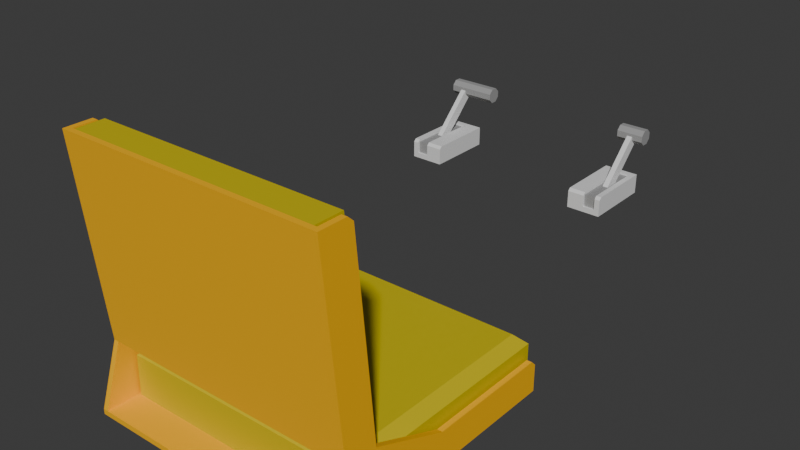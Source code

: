 # Source: seat_train_driver_tiny.blend  (saved by Blender 4.2.67; exported with 4.5.12 LTS)
import bpy
from mathutils import Matrix  # noqa: F401  (used for matrix-valued properties, if any)

bpy.ops.wm.read_factory_settings(use_empty=True)
scene = bpy.context.scene
scene.name = 'Scene'

# ---- collections
col_collection = bpy.data.collections.new('Collection'); scene.collection.children.link(col_collection)

# ---- materials (node trees are filled in below, after node groups)
mat_paintable_0 = bpy.data.materials.new('Paintable-0')
mat_paintable_0.alpha_threshold = 0.0
mat_paintable_0.roughness = 0.5
mat_paintable_0.line_color = (0.0, 0.0, 0.0, 1.0)
mat_paintable_1 = bpy.data.materials.new('Paintable-1')
mat_silver = bpy.data.materials.new('Silver')
mat_black = bpy.data.materials.new('Black')

# ---- material node trees
mat_paintable_0.use_nodes = True; mat_paintable_0.node_tree.nodes.clear()
_N = mat_paintable_0.node_tree.nodes; _L = mat_paintable_0.node_tree.links
n0 = _N.new('ShaderNodeOutputMaterial'); n0.name = 'Material Output'; n0.location = (300, 300)
n1 = _N.new('ShaderNodeBsdfPrincipled'); n1.name = 'Principled BSDF'; n1.location = (10, 300)
n1.inputs[0].default_value = (1.0, 0.4969, 0.0, 1.0)
n1.inputs[3].default_value = 1.45
_L.new(n1.outputs[0], n0.inputs[0])
n0.is_active_output = True
mat_paintable_1.use_nodes = True; mat_paintable_1.node_tree.nodes.clear()
_N = mat_paintable_1.node_tree.nodes; _L = mat_paintable_1.node_tree.links
n0 = _N.new('ShaderNodeBsdfPrincipled'); n0.name = 'プリンシプルBSDF'; n0.location = (10, 300)
n0.inputs[0].default_value = (0.6105, 0.491, 0.0, 1.0)
n1 = _N.new('ShaderNodeOutputMaterial'); n1.name = 'マテリアル出力'; n1.location = (300, 300)
_L.new(n0.outputs[0], n1.inputs[0])
n1.is_active_output = True
mat_silver.use_nodes = True; mat_silver.node_tree.nodes.clear()
_N = mat_silver.node_tree.nodes; _L = mat_silver.node_tree.links
n0 = _N.new('ShaderNodeBsdfPrincipled'); n0.name = 'プリンシプルBSDF'; n0.location = (10, 300)
n0.inputs[0].default_value = (0.7835, 0.7835, 0.7835, 1.0)
n1 = _N.new('ShaderNodeOutputMaterial'); n1.name = 'マテリアル出力'; n1.location = (300, 300)
_L.new(n0.outputs[0], n1.inputs[0])
n1.is_active_output = True
mat_black.use_nodes = True; mat_black.node_tree.nodes.clear()
_N = mat_black.node_tree.nodes; _L = mat_black.node_tree.links
n0 = _N.new('ShaderNodeBsdfPrincipled'); n0.name = 'プリンシプルBSDF'; n0.location = (10, 300)
n0.inputs[0].default_value = (0.3372, 0.3372, 0.3372, 1.0)
n1 = _N.new('ShaderNodeOutputMaterial'); n1.name = 'マテリアル出力'; n1.location = (300, 300)
_L.new(n0.outputs[0], n1.inputs[0])
n1.is_active_output = True

# ---- world
world_world = bpy.data.worlds.new('World'); scene.world = world_world
world_world.use_nodes = True; world_world.node_tree.nodes.clear()
_N = world_world.node_tree.nodes; _L = world_world.node_tree.links
n0 = _N.new('ShaderNodeOutputWorld'); n0.name = 'World Output'; n0.location = (300, 300)
n1 = _N.new('ShaderNodeBackground'); n1.name = 'Background'; n1.location = (10, 300)
n1.inputs[0].default_value = (0.05088, 0.05088, 0.05088, 1.0)
_L.new(n1.outputs[0], n0.inputs[0])
n0.is_active_output = True
world_world.color = (0.05088, 0.05088, 0.05088)
world_world.sun_shadow_jitter_overblur = 0.0

# ---- meshes
me_cube = bpy.data.meshes.new('Cube')
me_cube.from_pydata([(0.375, 0.125, -0.115), (0.375, -0.316, -0.115), (-0.125, 0.125, -0.115), (-0.125, -0.316, -0.115), (-0.125, -0.315, -0.125), (0.375, -0.315, -0.125), (0.375, 0.125, -0.125), (-0.125, 0.125, -0.125), (0.365, 0.125, -0.115), (-0.115, 0.125, -0.115), (-0.115, -0.315, -0.125), (0.365, -0.315, -0.125), (0.365, 0.125, -0.125), (-0.115, 0.125, -0.125), (0.36, 0.125, -0.115), (-0.11, 0.125, -0.115), (0.365, -0.316, -0.115), (-0.115, -0.316, -0.115), (0.34, 0.105, -0.0175), (0.36, 0.125, -0.0375), (-0.11, 0.125, -0.0375), (-0.09, 0.105, -0.0175), (0.375, -0.3213, -0.0625), (-0.125, -0.3213, -0.0625), (0.375, 0.125, -0.0725), (0.375, 0.115, -0.0625), (-0.125, 0.115, -0.0625), (-0.125, 0.125, -0.0725), (-0.115, 0.125, -0.0725), (-0.115, 0.115, -0.0625), (0.365, 0.115, -0.0625), (0.365, 0.125, -0.0725), (0.36, -0.311, -0.115), (-0.11, -0.311, -0.115), (0.34, -0.29, -0.0175), (0.36, -0.31, -0.0375), (-0.11, -0.31, -0.0375), (-0.09, -0.29, -0.0175), (0.375, -0.375, -0.125), (-0.125, -0.375, -0.115), (-0.125, -0.375, -0.125), (0.375, -0.375, -0.115), (0.365, -0.375, -0.125), (-0.115, -0.375, -0.115), (-0.115, -0.375, -0.125), (0.365, -0.375, -0.115), (0.365, -0.3213, -0.0625), (-0.115, -0.3213, -0.0625), (0.375, -0.125, -0.115), (-0.125, -0.125, -0.115), (-0.125, -0.125, -0.125), (0.375, -0.125, -0.125), (-0.115, -0.125, -0.125), (0.365, -0.125, -0.125), (0.365, -0.125, -0.115), (-0.115, -0.125, -0.115), (0.375, -0.125, -0.0625), (-0.125, -0.125, -0.0625), (0.365, -0.125, -0.0625), (-0.115, -0.125, -0.0625), (0.36, -0.125, -0.115), (-0.11, -0.125, -0.115), (-0.125, -0.3275, 0.0), (-0.125, -0.3375, 0.0), (0.375, -0.3275, 3.725e-09), (0.375, -0.3375, 3.725e-09), (0.36, -0.3275, 0.0), (-0.11, -0.3275, 0.0), (0.365, -0.3375, 0.0), (-0.115, -0.3375, 0.0), (-0.125, -0.275, 0.0), (-0.115, -0.275, 0.0), (0.365, -0.275, 0.0), (0.375, -0.275, 3.725e-09), (-0.125, -0.365, 0.375), (-0.125, -0.375, 0.375), (0.375, -0.365, 0.375), (0.375, -0.375, 0.375), (0.36, -0.365, 0.375), (-0.11, -0.365, 0.375), (0.365, -0.375, 0.375), (-0.115, -0.375, 0.375), (0.365, -0.3275, 0.0), (-0.115, -0.3275, 0.0), (0.365, -0.365, 0.375), (-0.115, -0.365, 0.375), (0.34, -0.257, 0.02), (0.36, -0.275, 0.0), (-0.11, -0.275, 0.0), (-0.09, -0.257, 0.02), (0.36, -0.3125, 0.375), (0.34, -0.2905, 0.355), (-0.09, -0.2905, 0.355), (-0.11, -0.3125, 0.375), (-0.125, -0.3225, 0.375), (-0.125, -0.3115, 0.365), (-0.115, -0.3115, 0.365), (-0.115, -0.3225, 0.375), (0.365, -0.3225, 0.375), (0.365, -0.3115, 0.365), (0.375, -0.3115, 0.365), (0.375, -0.3225, 0.375), (-0.08375, 0.5, 0.125), (-0.02, 0.5, 0.125), (0.3338, 0.375, 0.125), (0.27, 0.375, 0.125), (-0.02, 0.375, 0.125), (-0.08375, 0.375, 0.125), (0.27, 0.5, 0.125), (0.3338, 0.5, 0.125), (-0.07375, 0.49, 0.13), (-0.05125, 0.49, 0.13), (-0.05125, 0.375, 0.13), (-0.08375, 0.375, 0.13), (-0.05125, 0.37, 0.125), (-0.08375, 0.37, 0.125), (-0.05125, 0.37, 0.1038), (-0.07375, 0.37, 0.1038), (-0.02, 0.375, 0.13), (-0.02, 0.37, 0.125), (-0.08375, 0.5, 0.13), (-0.02, 0.5, 0.13), (-0.07375, 0.375, 0.13), (-0.02, 0.37, 0.09375), (-0.07375, 0.37, 0.125), (-0.08375, 0.37, 0.09375), (-0.07375, 0.49, 0.126), (-0.05125, 0.49, 0.126), (-0.05125, 0.374, 0.126), (-0.07375, 0.374, 0.126), (-0.05125, 0.374, 0.1038), (-0.07375, 0.374, 0.1038), (-0.02, 0.5, 0.09375), (-0.08375, 0.5, 0.09375), (-0.08375, 0.375, 0.09375), (-0.0675, 0.3992, 0.1008), (-0.0675, 0.4133, 0.08668), (-0.0575, 0.3992, 0.1008), (-0.0575, 0.4133, 0.08668), (-0.0875, 0.5262, 0.1941), (0.0025, 0.5262, 0.1941), (-0.0875, 0.5181, 0.186), (0.0025, 0.5181, 0.186), (-0.0875, 0.5066, 0.186), (0.0025, 0.5066, 0.186), (-0.0875, 0.4985, 0.1941), (0.0025, 0.4985, 0.1941), (-0.0875, 0.4985, 0.2056), (0.0025, 0.4985, 0.2056), (-0.0875, 0.5066, 0.2137), (0.0025, 0.5066, 0.2137), (-0.0875, 0.5181, 0.2137), (0.0025, 0.5181, 0.2137), (-0.0875, 0.5262, 0.2056), (0.0025, 0.5262, 0.2056), (-0.0675, 0.5262, 0.1941), (-0.0575, 0.5262, 0.1941), (-0.0575, 0.5066, 0.186), (-0.0675, 0.5066, 0.186), (-0.0575, 0.4985, 0.1941), (-0.0675, 0.4985, 0.1941), (-0.0575, 0.4985, 0.2056), (-0.0675, 0.4985, 0.2056), (-0.0575, 0.5066, 0.2137), (-0.0675, 0.5066, 0.2137), (-0.0575, 0.5181, 0.2137), (-0.0675, 0.5181, 0.2137), (-0.0575, 0.5262, 0.2056), (-0.0675, 0.5262, 0.2056), (-0.0575, 0.5181, 0.186), (-0.0675, 0.4985, 0.2001), (-0.0575, 0.4985, 0.2001), (-0.0675, 0.5181, 0.186), (-0.0675, 0.5126, 0.186), (-0.0575, 0.5126, 0.186), (-0.0675, 0.4244, 0.126), (-0.0675, 0.4526, 0.126), (-0.0575, 0.4526, 0.126), (-0.0575, 0.4244, 0.126), (0.3238, 0.49, 0.13), (0.3012, 0.49, 0.13), (0.3012, 0.375, 0.13), (0.3338, 0.375, 0.13), (0.3012, 0.37, 0.125), (0.3338, 0.37, 0.125), (0.3012, 0.37, 0.1038), (0.3238, 0.37, 0.1038), (0.27, 0.375, 0.13), (0.27, 0.37, 0.125), (0.3338, 0.5, 0.13), (0.27, 0.5, 0.13), (0.3238, 0.375, 0.13), (0.27, 0.37, 0.09375), (0.3238, 0.37, 0.125), (0.3338, 0.37, 0.09375), (0.3238, 0.49, 0.126), (0.3012, 0.49, 0.126), (0.3012, 0.374, 0.126), (0.3238, 0.374, 0.126), (0.3012, 0.374, 0.1038), (0.3238, 0.374, 0.1038), (-0.02, 0.375, 0.09375), (0.27, 0.375, 0.09375), (0.3338, 0.375, 0.09375), (0.3175, 0.3992, 0.1008), (0.3175, 0.4133, 0.08668), (0.3075, 0.3992, 0.1008), (0.3075, 0.4133, 0.08668), (0.3375, 0.5262, 0.1941), (0.2875, 0.5262, 0.1941), (0.3375, 0.5181, 0.186), (0.2875, 0.5181, 0.186), (0.3375, 0.5066, 0.186), (0.2875, 0.5066, 0.186), (0.3375, 0.4985, 0.1941), (0.2875, 0.4985, 0.1941), (0.3375, 0.4985, 0.2056), (0.2875, 0.4985, 0.2056), (0.3375, 0.5066, 0.2137), (0.2875, 0.5066, 0.2137), (0.3375, 0.5181, 0.2137), (0.2875, 0.5181, 0.2137), (0.3375, 0.5262, 0.2056), (0.2875, 0.5262, 0.2056), (0.3175, 0.5262, 0.1941), (0.3075, 0.5262, 0.1941), (0.3075, 0.5066, 0.186), (0.3175, 0.5066, 0.186), (0.3075, 0.4985, 0.1941), (0.3175, 0.4985, 0.1941), (0.3075, 0.4985, 0.2056), (0.3175, 0.4985, 0.2056), (0.3075, 0.5066, 0.2137), (0.3175, 0.5066, 0.2137), (0.3075, 0.5181, 0.2137), (0.3175, 0.5181, 0.2137), (0.3075, 0.5262, 0.2056), (0.3175, 0.5262, 0.2056), (0.3075, 0.5181, 0.186), (0.3175, 0.4985, 0.2001), (0.3075, 0.4985, 0.2001), (0.3175, 0.5181, 0.186), (0.3175, 0.5126, 0.186), (0.3075, 0.5126, 0.186), (0.3175, 0.4244, 0.126), (0.3175, 0.4526, 0.126), (0.3075, 0.4526, 0.126), (0.3075, 0.4244, 0.126), (0.3012, 0.375, 0.126), (0.3238, 0.375, 0.126), (0.27, 0.5, 0.09375), (0.3338, 0.5, 0.09375)], [], [(12, 6, 51, 53), (11, 42, 44, 10), (0, 48, 51, 6), (12, 8, 0, 6), (17, 33, 61, 55), (7, 2, 9, 13), (12, 14, 8), (5, 38, 42, 11), (4, 40, 39, 3), (7, 13, 52, 50), (0, 24, 25, 56, 48), (9, 28, 29, 59, 55), (0, 8, 31, 24), (13, 12, 53, 52), (13, 9, 15), (15, 20, 19, 14), (14, 60, 54, 8), (36, 20, 15, 61, 33), (21, 37, 34, 18), (18, 34, 35, 19), (20, 36, 37, 21), (20, 21, 18, 19), (9, 2, 27, 28), (28, 27, 26, 29), (24, 31, 30, 25), (15, 14, 12, 13), (34, 37, 36, 35), (33, 32, 35, 36), (35, 32, 60, 14, 19), (42, 38, 41, 45), (40, 44, 43, 39), (41, 65, 68, 45), (42, 45, 43, 44), (1, 41, 38, 5), (17, 43, 45, 16), (67, 69, 83), (22, 64, 65, 41, 1), (67, 66, 68, 69), (10, 44, 40, 4), (17, 16, 32, 33), (45, 68, 82, 46, 16), (82, 68, 66), (3, 39, 63, 62, 23), (17, 47, 83, 69, 43), (11, 53, 51, 5), (56, 58, 72, 73), (11, 10, 52, 53), (5, 51, 48, 1), (58, 46, 82, 72), (1, 48, 56, 22), (4, 50, 52, 10), (17, 55, 59, 47), (3, 49, 50, 4), (23, 57, 49, 3), (46, 58, 54, 16), (49, 2, 7, 50), (57, 26, 27, 2, 49), (61, 15, 9, 55), (58, 30, 31, 8, 54), (59, 29, 26, 57), (56, 25, 30, 58), (60, 32, 16, 54), (64, 73, 100, 101, 76), (63, 69, 81, 75), (65, 64, 76, 77), (76, 101, 98, 84), (43, 69, 63, 39), (47, 59, 71, 83), (22, 56, 73, 64), (59, 57, 70, 71), (57, 23, 62, 70), (74, 75, 81, 85), (84, 80, 77, 76), (85, 81, 80, 84, 78, 79), (70, 62, 74, 94, 95), (72, 82, 84, 98, 99), (73, 72, 99, 100), (79, 78, 90, 93), (68, 65, 77, 80), (83, 71, 96, 97, 85), (69, 68, 80, 81), (85, 97, 94, 74), (62, 63, 75, 74), (66, 78, 84, 82), (79, 67, 83, 85), (78, 66, 87, 90), (67, 79, 93, 88), (86, 89, 92, 91), (87, 88, 89, 86), (91, 92, 93, 90), (86, 91, 90, 87), (92, 89, 88, 93), (66, 67, 88, 87), (94, 97, 96, 95), (98, 101, 100, 99), (71, 70, 95, 96), (203, 194, 192, 202), (106, 103, 121, 118), (109, 189, 182, 104), (107, 134, 125, 115), (105, 187, 190, 108), (104, 184, 194, 203), (179, 195, 249, 198, 191), (110, 122, 129, 126), (103, 102, 120, 121), (102, 107, 113, 120), (117, 116, 130, 131), (134, 201, 123, 125), (119, 106, 118), (201, 106, 119, 123), (107, 115, 113), (112, 114, 119, 118), (110, 111, 121, 120), (111, 112, 118, 121), (122, 110, 120, 113), (114, 116, 123, 119), (117, 124, 115, 125), (116, 117, 125, 123), (124, 122, 113, 115), (111, 110, 126, 127), (114, 112, 128), (112, 111, 127, 128), (130, 128, 129, 131), (116, 114, 128, 130), (124, 129, 122), (124, 117, 131, 129), (108, 190, 189, 109), (172, 169, 174, 173), (136, 138, 137, 135), (156, 140, 142, 169), (169, 142, 144, 157, 174), (157, 144, 146, 159), (159, 146, 148, 161, 171), (161, 148, 150, 163), (163, 150, 152, 165), (142, 140, 154, 152, 150, 148, 146, 144), (165, 152, 154, 167), (167, 154, 140, 156), (139, 141, 143, 145, 147, 149, 151, 153), (153, 168, 155, 139), (168, 167, 156, 155), (151, 166, 168, 153), (166, 165, 167, 168), (149, 164, 166, 151), (164, 163, 165, 166), (147, 162, 164, 149), (162, 161, 163, 164), (145, 160, 170, 162, 147), (143, 158, 160, 145), (141, 172, 173, 158, 143), (139, 155, 172, 141), (155, 156, 169, 172), (126, 176, 177, 127), (162, 170, 171, 161), (128, 178, 175, 129), (176, 126, 129, 175), (128, 127, 177, 178), (138, 136, 176, 177), (176, 173, 174, 177), (175, 135, 137, 178), (178, 171, 170, 175), (175, 170, 160, 158, 173, 176), (176, 136, 135, 175), (178, 137, 138, 177), (177, 174, 157, 159, 171, 178), (186, 200, 199, 185), (188, 187, 105), (202, 192, 188, 105), (104, 182, 184), (181, 187, 188, 183), (179, 189, 190, 180), (180, 190, 187, 181), (191, 182, 189, 179), (183, 188, 192, 185), (186, 194, 184, 193), (185, 192, 194, 186), (193, 184, 182, 191), (180, 196, 195, 179), (183, 197, 181), (181, 197, 248, 196, 180), (199, 200, 198, 197), (185, 199, 197, 183), (193, 191, 198), (193, 198, 200, 186), (109, 104, 203, 251), (241, 242, 243, 238), (205, 204, 206, 207), (225, 238, 211, 209), (238, 243, 226, 213, 211), (226, 228, 215, 213), (228, 240, 230, 217, 215), (230, 232, 219, 217), (232, 234, 221, 219), (211, 213, 215, 217, 219, 221, 223, 209), (234, 236, 223, 221), (236, 225, 209, 223), (208, 222, 220, 218, 216, 214, 212, 210), (222, 208, 224, 237), (237, 224, 225, 236), (220, 222, 237, 235), (235, 237, 236, 234), (218, 220, 235, 233), (233, 235, 234, 232), (216, 218, 233, 231), (231, 233, 232, 230), (214, 216, 231, 239, 229), (212, 214, 229, 227), (210, 212, 227, 242, 241), (208, 210, 241, 224), (224, 241, 238, 225), (195, 196, 246, 245), (231, 230, 240, 239), (197, 198, 249, 244, 247, 248), (248, 247, 246, 196), (207, 246, 245, 205), (245, 246, 243, 242), (244, 247, 206, 204), (247, 244, 239, 240), (244, 245, 242, 227, 229, 239), (245, 244, 204, 205), (247, 246, 207, 206), (246, 247, 240, 228, 226, 243), (107, 102, 133, 134), (105, 108, 250, 202), (103, 106, 201, 132), (102, 103, 132, 133), (108, 109, 251, 250), (203, 202, 250, 251), (201, 134, 133, 132), (245, 244, 249, 195)])
me_cube.polygons.foreach_set('material_index', [0, 0, 0, 0, 0, 0, 0, 0, 0, 0, 0, 0, 0, 0, 0, 1, 0, 1, 1, 1, 1, 1, 0, 0, 0, 0, 1, 1, 1, 0, 0, 0, 0, 0, 0, 0, 0, 0, 0, 0, 0, 0, 0, 0, 0, 0, 0, 0, 0, 0, 0, 0, 0, 0, 0, 0, 0, 0, 0, 0, 0, 0, 0, 0, 0, 0, 0, 0, 0, 0, 0, 0, 0, 0, 0, 0, 0, 1, 0, 0, 0, 0, 0, 0, 0, 1, 1, 1, 1, 1, 1, 1, 1, 0, 0, 0, 2, 2, 2, 2, 2, 2, 2, 2, 2, 2, 2, 2, 2, 2, 2, 2, 2, 2, 2, 2, 2, 2, 2, 2, 2, 2, 3, 2, 2, 2, 2, 3, 3, 3, 3, 3, 3, 3, 3, 3, 3, 3, 3, 3, 3, 3, 3, 3, 3, 3, 3, 3, 3, 3, 3, 3, 3, 3, 3, 3, 3, 2, 2, 2, 2, 2, 2, 2, 2, 2, 2, 2, 2, 2, 2, 2, 2, 2, 2, 2, 2, 2, 2, 2, 3, 2, 2, 2, 2, 3, 3, 3, 3, 3, 3, 3, 3, 3, 3, 3, 3, 3, 3, 3, 3, 3, 3, 3, 3, 3, 3, 3, 3, 3, 3, 3, 3, 3, 2, 2, 2, 2, 2, 2, 2, 2, 2, 2, 2, 2, 2, 2, 2, 3])
_uv = me_cube.uv_layers.new(name='UVMap')
_uv.uv.foreach_set('vector', [0.0, 0.0, 0.0, 0.0, 0.0, 0.0, 0.0, 0.0, 0.0, 0.0, 0.0, 0.0, 0.0, 0.0, 0.0, 0.0, 0.0, 0.0, 0.0, 0.0, 0.0, 0.0, 0.0, 0.0, 0.0, 0.0, 0.0, 0.0, 0.0, 0.0, 0.0, 0.0, 0.0, 0.0, 0.0, 0.0, 0.0, 0.0, 0.0, 0.0, 0.0, 0.0, 0.0, 0.0, 0.0, 0.0, 0.0, 0.0, 0.0, 0.0, 0.0, 0.0, 0.0, 0.0, 0.0, 0.0, 0.0, 0.0, 0.0, 0.0, 0.0, 0.0, 0.0, 0.0, 0.0, 0.0, 0.0, 0.0, 0.0, 0.0, 0.0, 0.0, 0.0, 0.0, 0.0, 0.0, 0.0, 0.0, 0.0, 0.0, 0.0, 0.0, 0.0, 0.0, 0.0, 0.0, 0.0, 0.0, 0.0, 0.0, 0.0, 0.0, 0.0, 0.0, 0.0, 0.0, 0.0, 0.0, 0.0, 0.0, 0.0, 0.0, 0.0, 0.0, 0.0, 0.0, 0.0, 0.0, 0.0, 0.0, 0.0, 0.0, 0.0, 0.0, 0.0, 0.0, 0.0, 0.0, 0.0, 0.0, 0.0, 0.0, 0.0, 0.0, 0.0, 0.0, 0.0, 0.0, 0.0, 0.0, 0.0, 0.0, 0.0, 0.0, 0.0, 0.0, 0.0, 0.0, 0.0, 0.0, 0.0, 0.0, 0.0, 0.0, 0.0, 0.0, 0.0, 0.0, 0.0, 0.0, 0.0, 0.0, 0.0, 0.0, 0.0, 0.0, 0.0, 0.0, 0.0, 0.0, 0.0, 0.0, 0.0, 0.0, 0.0, 0.0, 0.0, 0.0, 0.0, 0.0, 0.0, 0.0, 0.0, 0.0, 0.0, 0.0, 0.0, 0.0, 0.0, 0.0, 0.0, 0.0, 0.0, 0.0, 0.0, 0.0, 0.0, 0.0, 0.0, 0.0, 0.0, 0.0, 0.0, 0.0, 0.0, 0.0, 0.0, 0.0, 0.0, 0.0, 0.0, 0.0, 0.0, 0.0, 0.0, 0.0, 0.0, 0.0, 0.0, 0.0, 0.0, 0.0, 0.0, 0.0, 0.0, 0.0, 0.0, 0.0, 0.0, 0.0, 0.0, 0.0, 0.0, 0.0, 0.0, 0.0, 0.0, 0.0, 0.0, 0.0, 0.0, 0.0, 0.0, 0.0, 0.0, 0.0, 0.0, 0.0, 0.0, 0.0, 0.0, 0.0, 0.0, 0.0, 0.0, 0.0, 0.0, 0.0, 0.0, 0.0, 0.0, 0.0, 0.0, 0.0, 0.0, 0.0, 0.0, 0.0, 0.0, 0.0, 0.0, 0.0, 0.0, 0.0, 0.0, 0.0, 0.0, 0.0, 0.0, 0.0, 0.0, 0.0, 0.0, 0.0, 0.0, 0.0, 0.0, 0.0, 0.0, 0.0, 0.0, 0.0, 0.0, 0.0, 0.0, 0.0, 0.0, 0.0, 0.0, 0.0, 0.0, 0.0, 0.0, 0.0, 0.0, 0.0, 0.0, 0.0, 0.0, 0.0, 0.0, 0.0, 0.0, 0.0, 0.0, 0.0, 0.0, 0.0, 0.0, 0.0, 0.0, 0.0, 0.0, 0.0, 0.0, 0.0, 0.0, 0.0, 0.0, 0.0, 0.0, 0.0, 0.0, 0.0, 0.0, 0.0, 0.0, 0.0, 0.0, 0.0, 0.0, 0.0, 0.0, 0.0, 0.0, 0.0, 0.0, 0.0, 0.0, 0.0, 0.0, 0.0, 0.0, 0.0, 0.0, 0.0, 0.0, 0.0, 0.0, 0.0, 0.0, 0.0, 0.0, 0.0, 0.0, 0.0, 0.0, 0.0, 0.0, 0.0, 0.0, 0.0, 0.0, 0.0, 0.0, 0.0, 0.0, 0.0, 0.0, 0.0, 0.0, 0.0, 0.0, 0.0, 0.0, 0.0, 0.0, 0.0, 0.0, 0.0, 0.0, 0.0, 0.0, 0.0, 0.0, 0.0, 0.0, 0.0, 0.0, 0.0, 0.0, 0.0, 0.0, 0.0, 0.0, 0.0, 0.0, 0.0, 0.0, 0.0, 0.0, 0.0, 0.0, 0.0, 0.0, 0.0, 0.0, 0.0, 0.0, 0.0, 0.0, 0.0, 0.0, 0.0, 0.0, 0.0, 0.0, 0.0, 0.0, 0.0, 0.0, 0.0, 0.0, 0.0, 0.0, 0.0, 0.0, 0.0, 0.0, 0.0, 0.0, 0.0, 0.0, 0.0, 0.0, 0.0, 0.0, 0.0, 0.0, 0.0, 0.0, 0.0, 0.0, 0.0, 0.0, 0.0, 0.0, 0.0, 0.0, 0.0, 0.0, 0.0, 0.0, 0.0, 0.0, 0.0, 0.0, 0.0, 0.0, 0.0, 0.0, 0.0, 0.0, 0.0, 0.0, 0.0, 0.0, 0.0, 0.0, 0.0, 0.0, 0.0, 0.0, 0.0, 0.0, 0.0, 0.0, 0.0, 0.0, 0.0, 0.0, 0.0, 0.0, 0.0, 0.0, 0.0, 0.0, 0.0, 0.0, 0.0, 0.0, 0.0, 0.0, 0.0, 0.0, 0.0, 0.0, 0.0, 0.0, 0.0, 0.0, 0.0, 0.0, 0.0, 0.0, 0.0, 0.0, 0.0, 0.0, 0.0, 0.0, 0.0, 0.0, 0.0, 0.0, 0.0, 0.0, 0.0, 0.0, 0.0, 0.0, 0.0, 0.0, 0.0, 0.0, 0.0, 0.0, 0.0, 0.0, 0.0, 0.0, 0.0, 0.0, 0.0, 0.0, 0.0, 0.0, 0.0, 0.0, 0.0, 0.0, 0.0, 0.0, 0.0, 0.0, 0.0, 0.0, 0.0, 0.0, 0.0, 0.0, 0.0, 0.0, 0.0, 0.0, 0.0, 0.0, 0.0, 0.0, 0.0, 0.0, 0.0, 0.0, 0.0, 0.0, 0.0, 0.0, 0.0, 0.0, 0.0, 0.0, 0.0, 0.0, 0.0, 0.0, 0.0, 0.0, 0.0, 0.0, 0.0, 0.0, 0.0, 0.0, 0.0, 0.0, 0.0, 0.0, 0.0, 0.0, 0.0, 0.0, 0.0, 0.0, 0.0, 0.0, 0.0, 0.0, 0.0, 0.0, 0.0, 0.0, 0.0, 0.0, 0.0, 0.0, 0.0, 0.0, 0.0, 0.0, 0.0, 0.0, 0.0, 0.0, 0.0, 0.0, 0.0, 0.0, 0.0, 0.0, 0.0, 0.0, 0.0, 0.0, 0.0, 0.0, 0.0, 0.0, 0.0, 0.0, 0.0, 0.0, 0.0, 0.0, 0.0, 0.0, 0.0, 0.0, 0.0, 0.0, 0.0, 0.0, 0.0, 0.0, 0.0, 0.0, 0.0, 0.0, 0.0, 0.0, 0.0, 0.0, 0.0, 0.0, 0.0, 0.0, 0.0, 0.0, 0.0, 0.0, 0.0, 0.0, 0.0, 0.0, 0.0, 0.0, 0.0, 0.0, 0.0, 0.0, 0.0, 0.0, 0.0, 0.0, 0.0, 0.0, 0.0, 0.0, 0.0, 0.0, 0.0, 0.0, 0.0, 0.0, 0.0, 0.0, 0.0, 0.0, 0.0, 0.0, 0.0, 0.0, 0.0, 0.0, 0.0, 0.0, 0.0, 0.0, 0.0, 0.0, 0.0, 0.0, 0.0, 0.0, 0.0, 0.0, 0.0, 0.0, 0.0, 0.0, 0.0, 0.0, 0.0, 0.0, 0.0, 0.0, 0.0, 0.0, 0.0, 0.0, 0.0, 0.0, 0.0, 0.0, 0.0, 0.0, 0.0, 0.0, 0.0, 0.0, 0.0, 0.0, 0.0, 0.0, 0.0, 0.0, 0.0, 0.0, 0.0, 0.0, 0.0, 0.0, 0.0, 0.0, 0.0, 0.0, 0.0, 0.0, 0.0, 0.0, 0.0, 0.0, 0.0, 0.0, 0.0, 0.0, 0.0, 0.0, 0.0, 0.0, 0.0, 0.0, 0.0, 0.0, 0.0, 0.0, 0.0, 0.0, 0.0, 0.0, 0.0, 0.0, 0.0, 0.0, 0.0, 0.0, 0.0, 0.0, 0.0, 0.0, 0.0, 0.0, 0.0, 0.0, 0.0, 0.0, 0.0, 0.0, 0.0, 0.0, 0.0, 0.0, 0.0, 0.5, 0.95, 0.5, 0.95, 0.5, 0.9, 0.5, 0.9, 0.775, 0.75, 0.775, 0.625, 0.775, 0.625, 0.775, 0.75, 0.825, 0.625, 0.825, 0.625, 0.825, 0.75, 0.825, 0.75, 0.625, 0.95, 0.5, 0.95, 0.5, 0.95, 0.625, 0.95, 0.775, 0.75, 0.775, 0.75, 0.775, 0.625, 0.775, 0.625, 0.625, 0.95, 0.625, 0.95, 0.5, 0.95, 0.5, 0.95, 0.817, 0.645, 0.817, 0.645, 0.817, 0.7491, 0.817, 0.75, 0.817, 0.75, 0.817, 0.645, 0.817, 0.75, 0.817, 0.75, 0.817, 0.645, 0.775, 0.625, 0.825, 0.625, 0.825, 0.625, 0.775, 0.625, 0.825, 0.625, 0.825, 0.75, 0.825, 0.75, 0.825, 0.625, 0.52, 0.942, 0.52, 0.908, 0.52, 0.908, 0.52, 0.942, 0.5, 0.95, 0.5, 0.9, 0.5, 0.9, 0.5, 0.95, 0.625, 0.9, 0.625, 0.9, 0.775, 0.75, 0.5, 0.9, 0.625, 0.9, 0.625, 0.9, 0.5, 0.9, 0.625, 0.95, 0.625, 0.95, 0.825, 0.75, 0.783, 0.75, 0.625, 0.908, 0.625, 0.9, 0.775, 0.75, 0.817, 0.645, 0.783, 0.645, 0.775, 0.625, 0.825, 0.625, 0.783, 0.645, 0.783, 0.75, 0.775, 0.75, 0.775, 0.625, 0.817, 0.75, 0.817, 0.645, 0.825, 0.625, 0.825, 0.75, 0.625, 0.908, 0.52, 0.908, 0.5, 0.9, 0.625, 0.9, 0.52, 0.942, 0.625, 0.942, 0.625, 0.95, 0.5, 0.95, 0.52, 0.908, 0.52, 0.942, 0.5, 0.95, 0.5, 0.9, 0.625, 0.942, 0.817, 0.75, 0.825, 0.75, 0.625, 0.95, 0.783, 0.645, 0.817, 0.645, 0.817, 0.645, 0.783, 0.645, 0.625, 0.908, 0.783, 0.75, 0.625, 0.908, 0.783, 0.75, 0.783, 0.645, 0.783, 0.645, 0.783, 0.75, 0.52, 0.908, 0.625, 0.908, 0.625, 0.942, 0.52, 0.942, 0.52, 0.908, 0.625, 0.908, 0.625, 0.908, 0.52, 0.908, 0.625, 0.942, 0.625, 0.942, 0.817, 0.75, 0.625, 0.942, 0.52, 0.942, 0.52, 0.942, 0.625, 0.942, 0.775, 0.625, 0.775, 0.625, 0.825, 0.625, 0.825, 0.625, 0.875, 0.6667, 0.875, 0.8333, 0.8156, 0.8333, 0.8156, 0.6667, 0.125, 0.5, 0.375, 0.5, 0.375, 0.75, 0.125, 0.75, 1.0, 0.8333, 1.0, 1.0, 0.875, 1.0, 0.875, 0.8333, 0.875, 0.8333, 0.875, 1.0, 0.75, 1.0, 0.75, 0.8333, 0.8156, 0.8333, 0.75, 0.8333, 0.75, 1.0, 0.625, 1.0, 0.625, 0.8333, 0.625, 0.8333, 0.625, 1.0, 0.5, 1.0, 0.5, 0.8333, 0.5594, 0.8333, 0.5, 0.8333, 0.5, 1.0, 0.375, 1.0, 0.375, 0.8333, 0.375, 0.8333, 0.375, 1.0, 0.25, 1.0, 0.25, 0.8333, 0.4197, 0.4197, 0.25, 0.49, 0.08029, 0.4197, 0.01, 0.25, 0.08029, 0.08029, 0.25, 0.01, 0.4197, 0.08029, 0.49, 0.25, 0.25, 0.8333, 0.25, 1.0, 0.125, 1.0, 0.125, 0.8333, 0.125, 0.8333, 0.125, 1.0, 0.0, 1.0, 0.0, 0.8333, 0.75, 0.49, 0.9197, 0.4197, 0.99, 0.25, 0.9197, 0.08029, 0.75, 0.01, 0.5803, 0.08029, 0.51, 0.25, 0.5803, 0.4197, 0.125, 0.5, 0.125, 0.6667, 0.0, 0.6667, 0.0, 0.5, 0.125, 0.6667, 0.125, 0.8333, 0.0, 0.8333, 0.0, 0.6667, 0.25, 0.5, 0.25, 0.6667, 0.125, 0.6667, 0.125, 0.5, 0.25, 0.6667, 0.25, 0.8333, 0.125, 0.8333, 0.125, 0.6667, 0.375, 0.5, 0.375, 0.6667, 0.25, 0.6667, 0.25, 0.5, 0.375, 0.6667, 0.375, 0.8333, 0.25, 0.8333, 0.25, 0.6667, 0.5, 0.5, 0.5, 0.6667, 0.375, 0.6667, 0.375, 0.5, 0.5, 0.6667, 0.5, 0.8333, 0.375, 0.8333, 0.375, 0.6667, 0.625, 0.5, 0.625, 0.6667, 0.5594, 0.6667, 0.5, 0.6667, 0.5, 0.5, 0.75, 0.5, 0.75, 0.6667, 0.625, 0.6667, 0.625, 0.5, 0.875, 0.5, 0.875, 0.6667, 0.8156, 0.6667, 0.75, 0.6667, 0.75, 0.5, 1.0, 0.5, 1.0, 0.6667, 0.875, 0.6667, 0.875, 0.5, 1.0, 0.6667, 1.0, 0.8333, 0.875, 0.8333, 0.875, 0.6667, 0.0, 0.0, 0.0, 0.0, 0.0, 0.0, 0.0, 0.0, 0.5, 0.6667, 0.5594, 0.6667, 0.5594, 0.8333, 0.5, 0.8333, 0.0, 0.0, 0.0, 0.0, 0.0, 0.0, 0.0, 0.0, 0.0, 0.0, 0.0, 0.0, 0.0, 0.0, 0.0, 0.0, 0.783, 0.75, 0.783, 0.645, 0.4677, 0.5, 0.4343, 0.75, 0.375, 0.5, 0.375, 0.25, 0.4677, 0.25, 0.4677, 0.5, 0.4677, 0.25, 0.609, 0.25, 0.609, 0.5, 0.4677, 0.5, 0.4343, 1.0, 0.375, 1.0, 0.375, 0.75, 0.4343, 0.75, 0.4343, 0.75, 0.609, 0.75, 0.609, 1.0, 0.4343, 1.0, 0.4343, 0.0, 0.609, 0.0, 0.6019, 0.05325, 0.6019, 0.1968, 0.609, 0.25, 0.4677, 0.25, 0.4677, 0.25, 0.375, 0.25, 0.375, 0.0, 0.4343, 0.0, 0.4343, 0.75, 0.375, 0.75, 0.375, 0.5, 0.4677, 0.5, 0.4677, 0.5, 0.609, 0.5, 0.6019, 0.5532, 0.6019, 0.6968, 0.609, 0.75, 0.4343, 0.75, 0.52, 0.942, 0.52, 0.942, 0.52, 0.908, 0.52, 0.908, 0.625, 0.9, 0.775, 0.75, 0.625, 0.9, 0.5, 0.9, 0.5, 0.9, 0.625, 0.9, 0.625, 0.9, 0.625, 0.95, 0.825, 0.75, 0.625, 0.95, 0.783, 0.75, 0.775, 0.75, 0.625, 0.9, 0.625, 0.908, 0.817, 0.645, 0.825, 0.625, 0.775, 0.625, 0.783, 0.645, 0.783, 0.645, 0.775, 0.625, 0.775, 0.75, 0.783, 0.75, 0.817, 0.75, 0.825, 0.75, 0.825, 0.625, 0.817, 0.645, 0.625, 0.908, 0.625, 0.9, 0.5, 0.9, 0.52, 0.908, 0.52, 0.942, 0.5, 0.95, 0.625, 0.95, 0.625, 0.942, 0.52, 0.908, 0.5, 0.9, 0.5, 0.95, 0.52, 0.942, 0.625, 0.942, 0.625, 0.95, 0.825, 0.75, 0.817, 0.75, 0.783, 0.645, 0.783, 0.645, 0.817, 0.645, 0.817, 0.645, 0.625, 0.908, 0.625, 0.908, 0.783, 0.75, 0.783, 0.75, 0.783, 0.75, 0.783, 0.7491, 0.783, 0.645, 0.783, 0.645, 0.52, 0.908, 0.52, 0.942, 0.625, 0.942, 0.625, 0.908, 0.52, 0.908, 0.52, 0.908, 0.625, 0.908, 0.625, 0.908, 0.625, 0.942, 0.817, 0.75, 0.625, 0.942, 0.625, 0.942, 0.625, 0.942, 0.52, 0.942, 0.52, 0.942, 0.825, 0.625, 0.825, 0.75, 0.825, 0.75, 0.825, 0.625, 0.875, 0.6667, 0.8156, 0.6667, 0.8156, 0.8333, 0.875, 0.8333, 0.125, 0.5, 0.125, 0.75, 0.375, 0.75, 0.375, 0.5, 1.0, 0.8333, 0.875, 0.8333, 0.875, 1.0, 1.0, 1.0, 0.875, 0.8333, 0.8156, 0.8333, 0.75, 0.8333, 0.75, 1.0, 0.875, 1.0, 0.75, 0.8333, 0.625, 0.8333, 0.625, 1.0, 0.75, 1.0, 0.625, 0.8333, 0.5594, 0.8333, 0.5, 0.8333, 0.5, 1.0, 0.625, 1.0, 0.5, 0.8333, 0.375, 0.8333, 0.375, 1.0, 0.5, 1.0, 0.375, 0.8333, 0.25, 0.8333, 0.25, 1.0, 0.375, 1.0, 0.4197, 0.4197, 0.49, 0.25, 0.4197, 0.08029, 0.25, 0.01, 0.08029, 0.08029, 0.01, 0.25, 0.08029, 0.4197, 0.25, 0.49, 0.25, 0.8333, 0.125, 0.8333, 0.125, 1.0, 0.25, 1.0, 0.125, 0.8333, 0.0, 0.8333, 0.0, 1.0, 0.125, 1.0, 0.75, 0.49, 0.5803, 0.4197, 0.51, 0.25, 0.5803, 0.08029, 0.75, 0.01, 0.9197, 0.08029, 0.99, 0.25, 0.9197, 0.4197, 0.125, 0.5, 0.0, 0.5, 0.0, 0.6667, 0.125, 0.6667, 0.125, 0.6667, 0.0, 0.6667, 0.0, 0.8333, 0.125, 0.8333, 0.25, 0.5, 0.125, 0.5, 0.125, 0.6667, 0.25, 0.6667, 0.25, 0.6667, 0.125, 0.6667, 0.125, 0.8333, 0.25, 0.8333, 0.375, 0.5, 0.25, 0.5, 0.25, 0.6667, 0.375, 0.6667, 0.375, 0.6667, 0.25, 0.6667, 0.25, 0.8333, 0.375, 0.8333, 0.5, 0.5, 0.375, 0.5, 0.375, 0.6667, 0.5, 0.6667, 0.5, 0.6667, 0.375, 0.6667, 0.375, 0.8333, 0.5, 0.8333, 0.625, 0.5, 0.5, 0.5, 0.5, 0.6667, 0.5594, 0.6667, 0.625, 0.6667, 0.75, 0.5, 0.625, 0.5, 0.625, 0.6667, 0.75, 0.6667, 0.875, 0.5, 0.75, 0.5, 0.75, 0.6667, 0.8156, 0.6667, 0.875, 0.6667, 1.0, 0.5, 0.875, 0.5, 0.875, 0.6667, 1.0, 0.6667, 1.0, 0.6667, 0.875, 0.6667, 0.875, 0.8333, 1.0, 0.8333, 0.0, 0.0, 0.0, 0.0, 0.0, 0.0, 0.0, 0.0, 0.5, 0.6667, 0.5, 0.8333, 0.5594, 0.8333, 0.5594, 0.6667, 0.0, 0.0, 0.0, 0.0, 0.0, 0.0, 0.0, 0.0, 0.0, 0.0, 0.0, 0.0, 0.7761, 0.75, 0.4343, 0.75, 0.4677, 0.5, 0.783, 0.645, 0.375, 0.5, 0.4677, 0.5, 0.4677, 0.25, 0.375, 0.25, 0.4677, 0.25, 0.4677, 0.5, 0.609, 0.5, 0.609, 0.25, 0.4343, 1.0, 0.4343, 0.75, 0.375, 0.75, 0.375, 1.0, 0.4343, 0.75, 0.4343, 1.0, 0.609, 1.0, 0.609, 0.75, 0.4343, 0.0, 0.4677, 0.25, 0.609, 0.25, 0.6019, 0.1968, 0.6019, 0.05325, 0.609, 0.0, 0.4677, 0.25, 0.4343, 0.0, 0.375, 0.0, 0.375, 0.25, 0.4343, 0.75, 0.4677, 0.5, 0.375, 0.5, 0.375, 0.75, 0.4677, 0.5, 0.4343, 0.75, 0.609, 0.75, 0.6019, 0.6968, 0.6019, 0.5532, 0.609, 0.5, 0.825, 0.75, 0.825, 0.625, 0.825, 0.625, 0.825, 0.75, 0.775, 0.75, 0.775, 0.625, 0.775, 0.625, 0.775, 0.75, 0.775, 0.625, 0.775, 0.75, 0.775, 0.75, 0.775, 0.625, 0.825, 0.625, 0.775, 0.625, 0.775, 0.625, 0.825, 0.625, 0.775, 0.625, 0.825, 0.625, 0.825, 0.625, 0.775, 0.625, 0.5, 0.95, 0.5, 0.9, 0.5, 0.9, 0.5, 0.95, 0.5, 0.9, 0.5, 0.95, 0.5, 0.95, 0.5, 0.9, 0.0, 0.0, 0.0, 0.0, 0.0, 0.0, 0.0, 0.0])
me_cube.materials.append(mat_paintable_0)
me_cube.materials.append(mat_paintable_1)
me_cube.materials.append(mat_silver)
me_cube.materials.append(mat_black)
me_cube.use_mirror_vertex_groups = False
me_cube.update()

# ---- objects
ob_cube = bpy.data.objects.new('Cube', me_cube)

# ---- transforms, parenting, visibility, modifiers, constraints
ob_cube.location = (0.0, 0.0, 0.0)
ob_cube.lock_rotations_4d = False
ob_cube.empty_display_type = 'ARROWS'
ob_cube.lineart.crease_threshold = 0.0

# ---- collection membership
col_collection.objects.link(ob_cube)

# ---- scene / render settings (as saved in the file)
scene.frame_start = 1; scene.frame_end = 250; scene.frame_set(12)
scene.render.engine = 'BLENDER_EEVEE_NEXT'
bpy.context.view_layer.update()

# ---- added for rendering (the .blend has no active camera and no usable light): camera, sun
cam_auto = bpy.data.cameras.new('AutoCamera')
cam_auto.lens = 50.0
cam_auto.sensor_width = 36.0
cam_auto.clip_end = 1000.0
ob_auto_camera = bpy.data.objects.new('AutoCamera', cam_auto)
scene.collection.objects.link(ob_auto_camera)
ob_auto_camera.location = (1.18482, -1.1962, 0.972858)
ob_auto_camera.rotation_euler = (1.09748, -7.21219e-08, 0.694738)
scene.camera = ob_auto_camera
light_auto_sun = bpy.data.lights.new('AutoSun', 'SUN')
light_auto_sun.energy = 3.0
light_auto_sun.angle = 0.0523599
ob_auto_sun = bpy.data.objects.new('AutoSun', light_auto_sun)
scene.collection.objects.link(ob_auto_sun)
ob_auto_sun.rotation_euler = (0.872665, 0.174533, 0.523599)
bpy.context.view_layer.update()
